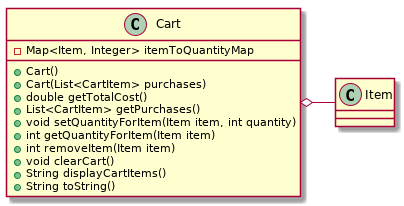

The diagram above was rendered by PlantUML. Its source (embedded in the PNG):
@startuml Cart
class Item
class Cart {
    - Map<Item, Integer> itemToQuantityMap
    + Cart()
    + Cart(List<CartItem> purchases)
    + double getTotalCost()
    + List<CartItem> getPurchases()
    + void setQuantityForItem(Item item, int quantity)
    + int getQuantityForItem(Item item)
    + int removeItem(Item item)
    + void clearCart()
    + String displayCartItems()
    + String toString()
}
Cart o- Item
@enduml